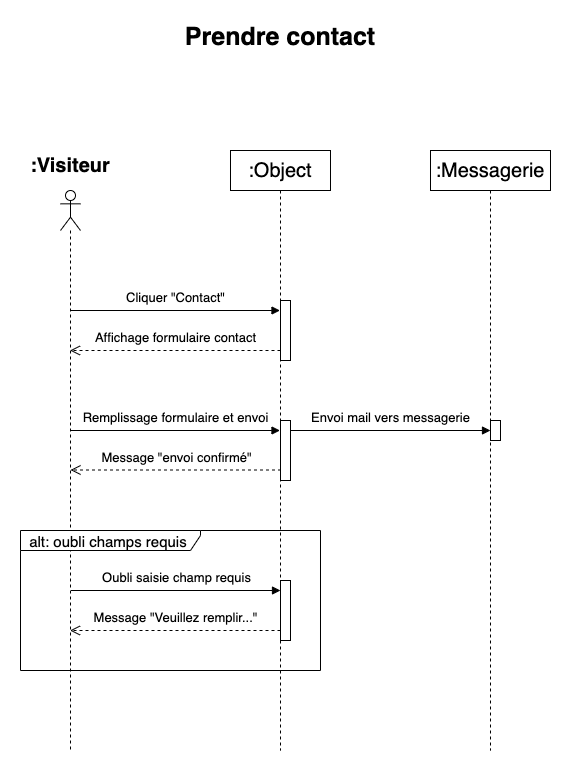

The diagram above was exported from draw.io. Its source (the exported page's mxGraphModel, read from the mxfile embedded in the PNG):
<mxGraphModel dx="1554" dy="754" grid="1" gridSize="10" guides="1" tooltips="1" connect="1" arrows="1" fold="1" page="1" pageScale="1" pageWidth="1169" pageHeight="826" math="0" shadow="0">
  <root>
    <mxCell id="0" />
    <mxCell id="1" parent="0" />
    <mxCell id="pVB5lEmJ4Ir0LPO03LN6-1" value="" style="shape=umlLifeline;participant=umlActor;perimeter=lifelinePerimeter;whiteSpace=wrap;html=1;container=1;collapsible=0;recursiveResize=0;verticalAlign=top;spacingTop=36;outlineConnect=0;fontSize=15;" vertex="1" parent="1">
      <mxGeometry x="70" y="200" width="20" height="560" as="geometry" />
    </mxCell>
    <mxCell id="pVB5lEmJ4Ir0LPO03LN6-2" value="Prendre contact" style="text;align=center;fontStyle=1;verticalAlign=middle;spacingLeft=3;spacingRight=3;strokeColor=none;rotatable=0;points=[[0,0.5],[1,0.5]];portConstraint=eastwest;fontSize=25;" vertex="1" parent="1">
      <mxGeometry x="250" y="30" width="80" height="26" as="geometry" />
    </mxCell>
    <mxCell id="pVB5lEmJ4Ir0LPO03LN6-3" value=":Visiteur" style="text;align=center;fontStyle=1;verticalAlign=middle;spacingLeft=3;spacingRight=3;strokeColor=none;rotatable=0;points=[[0,0.5],[1,0.5]];portConstraint=eastwest;fontSize=20;" vertex="1" parent="1">
      <mxGeometry x="40" y="160" width="80" height="26" as="geometry" />
    </mxCell>
    <mxCell id="pVB5lEmJ4Ir0LPO03LN6-4" value=":Object" style="shape=umlLifeline;perimeter=lifelinePerimeter;whiteSpace=wrap;html=1;container=1;collapsible=0;recursiveResize=0;outlineConnect=0;fontSize=20;" vertex="1" parent="1">
      <mxGeometry x="240" y="160" width="100" height="600" as="geometry" />
    </mxCell>
    <mxCell id="pVB5lEmJ4Ir0LPO03LN6-5" value="&lt;font style=&quot;font-size: 13px&quot;&gt;Cliquer &quot;Contact&quot;&lt;/font&gt;" style="html=1;verticalAlign=bottom;endArrow=block;fontSize=20;" edge="1" parent="1" target="pVB5lEmJ4Ir0LPO03LN6-4">
      <mxGeometry width="80" relative="1" as="geometry">
        <mxPoint x="80" y="320" as="sourcePoint" />
        <mxPoint x="160" y="320" as="targetPoint" />
      </mxGeometry>
    </mxCell>
    <mxCell id="pVB5lEmJ4Ir0LPO03LN6-6" value="&lt;font style=&quot;font-size: 13px&quot;&gt;Affichage formulaire contact&lt;/font&gt;" style="html=1;verticalAlign=bottom;endArrow=open;dashed=1;endSize=8;fontSize=20;" edge="1" parent="1" target="pVB5lEmJ4Ir0LPO03LN6-1">
      <mxGeometry relative="1" as="geometry">
        <mxPoint x="290" y="360" as="sourcePoint" />
        <mxPoint x="210" y="360" as="targetPoint" />
      </mxGeometry>
    </mxCell>
    <mxCell id="pVB5lEmJ4Ir0LPO03LN6-7" value="&lt;font style=&quot;font-size: 13px&quot;&gt;Remplissage formulaire et envoi&lt;/font&gt;" style="html=1;verticalAlign=bottom;endArrow=block;fontSize=20;" edge="1" parent="1">
      <mxGeometry width="80" relative="1" as="geometry">
        <mxPoint x="80" y="440" as="sourcePoint" />
        <mxPoint x="289.5" y="440" as="targetPoint" />
      </mxGeometry>
    </mxCell>
    <mxCell id="pVB5lEmJ4Ir0LPO03LN6-8" value="&lt;font style=&quot;font-size: 13px&quot;&gt;Message &quot;envoi confirmé&quot;&lt;/font&gt;" style="html=1;verticalAlign=bottom;endArrow=open;dashed=1;endSize=8;fontSize=20;" edge="1" parent="1">
      <mxGeometry relative="1" as="geometry">
        <mxPoint x="290.5" y="479.5" as="sourcePoint" />
        <mxPoint x="80" y="479.5" as="targetPoint" />
      </mxGeometry>
    </mxCell>
    <mxCell id="pVB5lEmJ4Ir0LPO03LN6-9" value="" style="html=1;points=[];perimeter=orthogonalPerimeter;fontSize=20;" vertex="1" parent="1">
      <mxGeometry x="290" y="310" width="10" height="60" as="geometry" />
    </mxCell>
    <mxCell id="pVB5lEmJ4Ir0LPO03LN6-10" value="" style="html=1;points=[];perimeter=orthogonalPerimeter;fontSize=20;" vertex="1" parent="1">
      <mxGeometry x="290" y="430" width="10" height="60" as="geometry" />
    </mxCell>
    <mxCell id="pVB5lEmJ4Ir0LPO03LN6-11" value=":Messagerie" style="shape=umlLifeline;perimeter=lifelinePerimeter;whiteSpace=wrap;html=1;container=1;collapsible=0;recursiveResize=0;outlineConnect=0;fontSize=20;" vertex="1" parent="1">
      <mxGeometry x="440" y="160" width="120" height="600" as="geometry" />
    </mxCell>
    <mxCell id="pVB5lEmJ4Ir0LPO03LN6-12" value="&lt;font style=&quot;font-size: 13px&quot;&gt;Envoi mail vers messagerie&lt;/font&gt;" style="html=1;verticalAlign=bottom;endArrow=block;fontSize=20;" edge="1" parent="1">
      <mxGeometry width="80" relative="1" as="geometry">
        <mxPoint x="300" y="440" as="sourcePoint" />
        <mxPoint x="500" y="440" as="targetPoint" />
      </mxGeometry>
    </mxCell>
    <mxCell id="pVB5lEmJ4Ir0LPO03LN6-13" value="" style="html=1;points=[];perimeter=orthogonalPerimeter;fontSize=20;" vertex="1" parent="1">
      <mxGeometry x="500" y="430" width="10" height="20" as="geometry" />
    </mxCell>
    <mxCell id="pVB5lEmJ4Ir0LPO03LN6-14" value="&lt;font style=&quot;font-size: 13px&quot;&gt;Oubli saisie champ requis&lt;/font&gt;" style="html=1;verticalAlign=bottom;endArrow=block;fontSize=20;" edge="1" parent="1">
      <mxGeometry width="80" relative="1" as="geometry">
        <mxPoint x="80.5" y="600" as="sourcePoint" />
        <mxPoint x="290" y="600" as="targetPoint" />
      </mxGeometry>
    </mxCell>
    <mxCell id="pVB5lEmJ4Ir0LPO03LN6-15" value="&lt;font style=&quot;font-size: 13px&quot;&gt;Message &quot;Veuillez remplir...&quot;&lt;/font&gt;" style="html=1;verticalAlign=bottom;endArrow=open;dashed=1;endSize=8;fontSize=20;" edge="1" parent="1">
      <mxGeometry relative="1" as="geometry">
        <mxPoint x="290" y="640" as="sourcePoint" />
        <mxPoint x="79.5" y="640" as="targetPoint" />
      </mxGeometry>
    </mxCell>
    <mxCell id="pVB5lEmJ4Ir0LPO03LN6-16" value="" style="html=1;points=[];perimeter=orthogonalPerimeter;fontSize=20;" vertex="1" parent="1">
      <mxGeometry x="290" y="590" width="10" height="60" as="geometry" />
    </mxCell>
    <mxCell id="pVB5lEmJ4Ir0LPO03LN6-17" value="&lt;font style=&quot;font-size: 15px&quot;&gt;alt: oubli champs requis&amp;nbsp;&lt;/font&gt;" style="shape=umlFrame;whiteSpace=wrap;html=1;fontSize=20;width=180;height=20;" vertex="1" parent="1">
      <mxGeometry x="30" y="540" width="300" height="140" as="geometry" />
    </mxCell>
  </root>
</mxGraphModel>